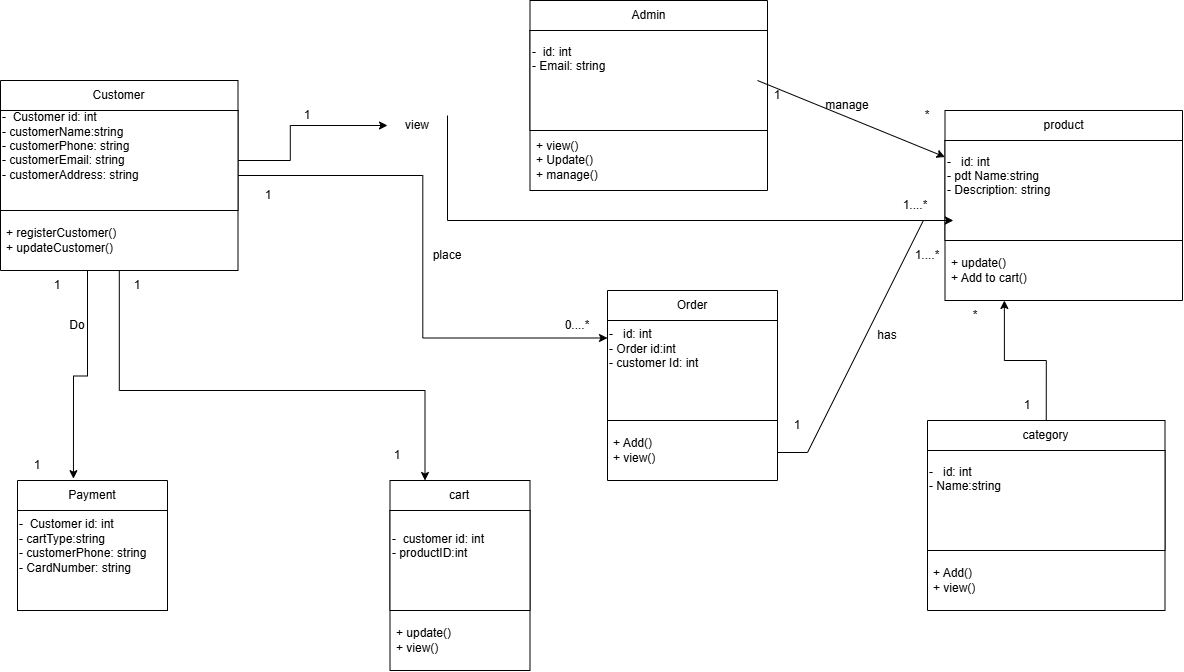

The diagram above was exported from draw.io. Its source (the exported page's mxGraphModel, read from the mxfile embedded in the PNG):
<mxGraphModel dx="1229" dy="729" grid="1" gridSize="10" guides="1" tooltips="1" connect="1" arrows="1" fold="1" page="1" pageScale="1" pageWidth="3300" pageHeight="2339" math="0" shadow="0">
  <root>
    <mxCell id="0" />
    <mxCell id="1" parent="0" />
    <mxCell id="5C4k2gCz0IHasdlz0fWT-1" edge="1" parent="1" style="edgeStyle=orthogonalEdgeStyle;rounded=0;orthogonalLoop=1;jettySize=auto;html=1;entryX=0.017;entryY=0.347;entryDx=0;entryDy=0;entryPerimeter=0;" target="9_ZszfTm0i_WU6c-Xc0o-11">
      <mxGeometry relative="1" x="0.0129" as="geometry">
        <Array as="points">
          <mxPoint x="520" y="220" />
          <mxPoint x="1021.5" y="220" />
        </Array>
        <mxPoint x="520" y="115" as="sourcePoint" />
      </mxGeometry>
    </mxCell>
    <mxCell id="5C4k2gCz0IHasdlz0fWT-52" edge="1" parent="1" source="9_ZszfTm0i_WU6c-Xc0o-1" style="edgeStyle=orthogonalEdgeStyle;rounded=0;orthogonalLoop=1;jettySize=auto;html=1;entryX=0;entryY=0.25;entryDx=0;entryDy=0;" target="9_ZszfTm0i_WU6c-Xc0o-16">
      <mxGeometry relative="1" as="geometry" />
    </mxCell>
    <mxCell id="5C4k2gCz0IHasdlz0fWT-89" edge="1" parent="1" source="9_ZszfTm0i_WU6c-Xc0o-1" style="edgeStyle=orthogonalEdgeStyle;rounded=0;orthogonalLoop=1;jettySize=auto;html=1;entryX=0.25;entryY=0;entryDx=0;entryDy=0;" target="5C4k2gCz0IHasdlz0fWT-77">
      <mxGeometry relative="1" as="geometry">
        <Array as="points">
          <mxPoint x="191.8" y="390" />
          <mxPoint x="497.5" y="390" />
        </Array>
      </mxGeometry>
    </mxCell>
    <mxCell id="9_ZszfTm0i_WU6c-Xc0o-1" parent="1" style="swimlane;fontStyle=0;childLayout=stackLayout;horizontal=1;startSize=30;horizontalStack=0;resizeParent=1;resizeParentMax=0;resizeLast=0;collapsible=1;marginBottom=0;whiteSpace=wrap;html=1;" value="Customer" vertex="1">
      <mxGeometry height="190" width="237.5" x="73" y="80" as="geometry" />
    </mxCell>
    <mxCell id="9_ZszfTm0i_WU6c-Xc0o-6" parent="9_ZszfTm0i_WU6c-Xc0o-1" style="whiteSpace=wrap;html=1;aspect=fixed;align=left;" value="&lt;div style=&quot;text-align: justify;&quot;&gt;&lt;span style=&quot;background-color: transparent; color: light-dark(rgb(0, 0, 0), rgb(255, 255, 255));&quot;&gt;-&amp;nbsp; Customer id: int&lt;/span&gt;&lt;/div&gt;&lt;div style=&quot;text-align: justify;&quot;&gt;- customerName:string&lt;/div&gt;&lt;div style=&quot;text-align: justify;&quot;&gt;- customerPhone: string&lt;/div&gt;&lt;div style=&quot;text-align: justify;&quot;&gt;&lt;div&gt;- customerEmail: string&lt;/div&gt;&lt;div&gt;&lt;div&gt;- customerAddress: string&lt;/div&gt;&lt;div&gt;&lt;br&gt;&lt;/div&gt;&lt;/div&gt;&lt;/div&gt;&lt;div style=&quot;text-align: justify;&quot;&gt;&lt;br&gt;&lt;/div&gt;" vertex="1">
      <mxGeometry height="100" width="237.5" y="30" as="geometry" />
    </mxCell>
    <mxCell id="9_ZszfTm0i_WU6c-Xc0o-4" parent="9_ZszfTm0i_WU6c-Xc0o-1" style="text;strokeColor=none;fillColor=none;align=left;verticalAlign=middle;spacingLeft=4;spacingRight=4;overflow=hidden;points=[[0,0.5],[1,0.5]];portConstraint=eastwest;rotatable=0;whiteSpace=wrap;html=1;" value="+ registerCustomer()&lt;div&gt;+ updateCustomer()&lt;/div&gt;" vertex="1">
      <mxGeometry height="60" width="237.5" y="130" as="geometry" />
    </mxCell>
    <mxCell id="5C4k2gCz0IHasdlz0fWT-97" edge="1" parent="9_ZszfTm0i_WU6c-Xc0o-1" style="edgeStyle=orthogonalEdgeStyle;rounded=0;orthogonalLoop=1;jettySize=auto;html=1;entryX=0.373;entryY=-0.014;entryDx=0;entryDy=0;entryPerimeter=0;" target="5C4k2gCz0IHasdlz0fWT-80">
      <mxGeometry relative="1" as="geometry">
        <mxPoint x="87" y="190" as="sourcePoint" />
        <mxPoint x="72" y="370" as="targetPoint" />
      </mxGeometry>
    </mxCell>
    <mxCell id="9_ZszfTm0i_WU6c-Xc0o-10" parent="1" style="swimlane;fontStyle=0;childLayout=stackLayout;horizontal=1;startSize=30;horizontalStack=0;resizeParent=1;resizeParentMax=0;resizeLast=0;collapsible=1;marginBottom=0;whiteSpace=wrap;html=1;" value="product" vertex="1">
      <mxGeometry height="190" width="237.5" x="1017.5" y="110" as="geometry" />
    </mxCell>
    <mxCell id="9_ZszfTm0i_WU6c-Xc0o-11" parent="9_ZszfTm0i_WU6c-Xc0o-10" style="whiteSpace=wrap;html=1;aspect=fixed;align=left;" value="&lt;div style=&quot;text-align: justify;&quot;&gt;&lt;span style=&quot;background-color: transparent; color: light-dark(rgb(0, 0, 0), rgb(255, 255, 255));&quot;&gt;-&amp;nbsp; &amp;nbsp;id: int&lt;/span&gt;&lt;/div&gt;&lt;div style=&quot;text-align: justify;&quot;&gt;- pdt Name:string&lt;/div&gt;&lt;div style=&quot;text-align: justify;&quot;&gt;&lt;div&gt;&lt;div&gt;- Description: string&lt;/div&gt;&lt;div&gt;&lt;br&gt;&lt;/div&gt;&lt;/div&gt;&lt;/div&gt;&lt;div style=&quot;text-align: justify;&quot;&gt;&lt;br&gt;&lt;/div&gt;" vertex="1">
      <mxGeometry height="100" width="237.5" y="30" as="geometry" />
    </mxCell>
    <mxCell id="9_ZszfTm0i_WU6c-Xc0o-12" parent="9_ZszfTm0i_WU6c-Xc0o-10" style="text;strokeColor=none;fillColor=none;align=left;verticalAlign=middle;spacingLeft=4;spacingRight=4;overflow=hidden;points=[[0,0.5],[1,0.5]];portConstraint=eastwest;rotatable=0;whiteSpace=wrap;html=1;" value="+ update()&lt;div&gt;+ Add to cart()&lt;/div&gt;" vertex="1">
      <mxGeometry height="60" width="237.5" y="130" as="geometry" />
    </mxCell>
    <mxCell id="9_ZszfTm0i_WU6c-Xc0o-16" parent="1" style="swimlane;fontStyle=0;childLayout=stackLayout;horizontal=1;startSize=30;horizontalStack=0;resizeParent=1;resizeParentMax=0;resizeLast=0;collapsible=1;marginBottom=0;whiteSpace=wrap;html=1;" value="Order" vertex="1">
      <mxGeometry height="190" width="170" x="680" y="290" as="geometry" />
    </mxCell>
    <mxCell id="9_ZszfTm0i_WU6c-Xc0o-17" parent="9_ZszfTm0i_WU6c-Xc0o-16" style="whiteSpace=wrap;html=1;aspect=fixed;align=left;" value="&lt;div style=&quot;text-align: justify;&quot;&gt;&lt;span style=&quot;background-color: transparent; color: light-dark(rgb(0, 0, 0), rgb(255, 255, 255));&quot;&gt;-&amp;nbsp; &amp;nbsp;id: int&lt;/span&gt;&lt;/div&gt;&lt;div style=&quot;text-align: justify;&quot;&gt;- Order id:int&lt;/div&gt;&lt;div style=&quot;text-align: justify;&quot;&gt;- customer Id: int&lt;/div&gt;&lt;div style=&quot;text-align: justify;&quot;&gt;&lt;div&gt;&lt;br&gt;&lt;/div&gt;&lt;div&gt;&lt;div&gt;&lt;br&gt;&lt;/div&gt;&lt;/div&gt;&lt;/div&gt;&lt;div style=&quot;text-align: justify;&quot;&gt;&lt;br&gt;&lt;/div&gt;" vertex="1">
      <mxGeometry height="100" width="170" y="30" as="geometry" />
    </mxCell>
    <mxCell id="9_ZszfTm0i_WU6c-Xc0o-18" parent="9_ZszfTm0i_WU6c-Xc0o-16" style="text;strokeColor=none;fillColor=none;align=left;verticalAlign=middle;spacingLeft=4;spacingRight=4;overflow=hidden;points=[[0,0.5],[1,0.5]];portConstraint=eastwest;rotatable=0;whiteSpace=wrap;html=1;" value="+ Add()&lt;div&gt;+ view()&lt;/div&gt;" vertex="1">
      <mxGeometry height="60" width="170" y="130" as="geometry" />
    </mxCell>
    <mxCell id="5C4k2gCz0IHasdlz0fWT-5" parent="1" style="text;html=1;whiteSpace=wrap;strokeColor=none;fillColor=none;align=center;verticalAlign=middle;rounded=0;" value="1" vertex="1">
      <mxGeometry height="30" width="60" x="350" y="100" as="geometry" />
    </mxCell>
    <mxCell id="5C4k2gCz0IHasdlz0fWT-24" parent="1" style="text;html=1;whiteSpace=wrap;strokeColor=none;fillColor=none;align=center;verticalAlign=middle;rounded=0;" value="1....*" vertex="1">
      <mxGeometry height="30" width="60" x="957.5" y="190" as="geometry" />
    </mxCell>
    <mxCell id="5C4k2gCz0IHasdlz0fWT-28" parent="1" style="text;html=1;whiteSpace=wrap;strokeColor=none;fillColor=none;align=center;verticalAlign=middle;rounded=0;" value="place" vertex="1">
      <mxGeometry height="30" width="60" x="490" y="240" as="geometry" />
    </mxCell>
    <mxCell id="5C4k2gCz0IHasdlz0fWT-29" parent="1" style="text;html=1;whiteSpace=wrap;strokeColor=none;fillColor=none;align=center;verticalAlign=middle;rounded=0;" value="1" vertex="1">
      <mxGeometry height="30" width="60" x="310.5" y="180" as="geometry" />
    </mxCell>
    <mxCell id="5C4k2gCz0IHasdlz0fWT-31" edge="1" parent="1" source="9_ZszfTm0i_WU6c-Xc0o-1" style="edgeStyle=orthogonalEdgeStyle;rounded=0;orthogonalLoop=1;jettySize=auto;html=1;" value="">
      <mxGeometry relative="1" x="-0.4057" as="geometry">
        <Array as="points">
          <mxPoint x="362.8" y="160" />
          <mxPoint x="362.8" y="125" />
        </Array>
        <mxPoint x="266" y="160" as="sourcePoint" />
        <mxPoint x="460" y="125" as="targetPoint" />
      </mxGeometry>
    </mxCell>
    <mxCell id="5C4k2gCz0IHasdlz0fWT-33" parent="1" style="text;html=1;whiteSpace=wrap;strokeColor=none;fillColor=none;align=center;verticalAlign=middle;rounded=0;" value="0....*" vertex="1">
      <mxGeometry height="30" width="60" x="620" y="310" as="geometry" />
    </mxCell>
    <mxCell id="5C4k2gCz0IHasdlz0fWT-35" parent="1" style="text;html=1;whiteSpace=wrap;strokeColor=none;fillColor=none;align=center;verticalAlign=middle;rounded=0;" value="view" vertex="1">
      <mxGeometry height="30" width="60" x="460" y="110" as="geometry" />
    </mxCell>
    <mxCell id="5C4k2gCz0IHasdlz0fWT-37" edge="1" parent="1" style="edgeStyle=entityRelationEdgeStyle;rounded=0;orthogonalLoop=1;jettySize=auto;html=1;entryX=-0.003;entryY=0.4;entryDx=0;entryDy=0;entryPerimeter=0;">
      <mxGeometry relative="1" as="geometry">
        <mxPoint x="850" y="452" as="sourcePoint" />
        <mxPoint x="1025.8874999999998" y="220" as="targetPoint" />
      </mxGeometry>
    </mxCell>
    <mxCell id="5C4k2gCz0IHasdlz0fWT-38" parent="1" style="text;html=1;whiteSpace=wrap;strokeColor=none;fillColor=none;align=center;verticalAlign=middle;rounded=0;" value="has" vertex="1">
      <mxGeometry height="30" width="60" x="930" y="320" as="geometry" />
    </mxCell>
    <mxCell id="5C4k2gCz0IHasdlz0fWT-41" parent="1" style="text;html=1;whiteSpace=wrap;strokeColor=none;fillColor=none;align=center;verticalAlign=middle;rounded=0;" value="1....*" vertex="1">
      <mxGeometry height="30" width="60" x="970" y="240" as="geometry" />
    </mxCell>
    <mxCell id="5C4k2gCz0IHasdlz0fWT-46" edge="1" parent="1" source="5C4k2gCz0IHasdlz0fWT-42" style="edgeStyle=orthogonalEdgeStyle;rounded=0;orthogonalLoop=1;jettySize=auto;html=1;exitX=0.5;exitY=0;exitDx=0;exitDy=0;entryX=0.25;entryY=1;entryDx=0;entryDy=0;" target="9_ZszfTm0i_WU6c-Xc0o-10">
      <mxGeometry relative="1" as="geometry" />
    </mxCell>
    <mxCell id="5C4k2gCz0IHasdlz0fWT-42" parent="1" style="swimlane;fontStyle=0;childLayout=stackLayout;horizontal=1;startSize=30;horizontalStack=0;resizeParent=1;resizeParentMax=0;resizeLast=0;collapsible=1;marginBottom=0;whiteSpace=wrap;html=1;" value="category" vertex="1">
      <mxGeometry height="190" width="237.5" x="1000" y="420" as="geometry" />
    </mxCell>
    <mxCell id="5C4k2gCz0IHasdlz0fWT-43" parent="5C4k2gCz0IHasdlz0fWT-42" style="whiteSpace=wrap;html=1;aspect=fixed;align=left;" value="&lt;div style=&quot;text-align: justify;&quot;&gt;&lt;span style=&quot;background-color: transparent; color: light-dark(rgb(0, 0, 0), rgb(255, 255, 255));&quot;&gt;-&amp;nbsp; &amp;nbsp;id: int&lt;/span&gt;&lt;/div&gt;&lt;div style=&quot;text-align: justify;&quot;&gt;- Name:string&lt;/div&gt;&lt;div style=&quot;text-align: justify;&quot;&gt;&lt;br&gt;&lt;/div&gt;&lt;div style=&quot;text-align: justify;&quot;&gt;&lt;div&gt;&lt;div&gt;&lt;br&gt;&lt;/div&gt;&lt;/div&gt;&lt;/div&gt;&lt;div style=&quot;text-align: justify;&quot;&gt;&lt;br&gt;&lt;/div&gt;" vertex="1">
      <mxGeometry height="100" width="237.5" y="30" as="geometry" />
    </mxCell>
    <mxCell id="5C4k2gCz0IHasdlz0fWT-44" parent="5C4k2gCz0IHasdlz0fWT-42" style="text;strokeColor=none;fillColor=none;align=left;verticalAlign=middle;spacingLeft=4;spacingRight=4;overflow=hidden;points=[[0,0.5],[1,0.5]];portConstraint=eastwest;rotatable=0;whiteSpace=wrap;html=1;" value="+ Add()&lt;div&gt;+ view()&lt;/div&gt;" vertex="1">
      <mxGeometry height="60" width="237.5" y="130" as="geometry" />
    </mxCell>
    <mxCell id="5C4k2gCz0IHasdlz0fWT-47" parent="1" style="text;html=1;whiteSpace=wrap;strokeColor=none;fillColor=none;align=center;verticalAlign=middle;rounded=0;" value="1" vertex="1">
      <mxGeometry height="30" width="60" x="1070" y="390" as="geometry" />
    </mxCell>
    <mxCell id="5C4k2gCz0IHasdlz0fWT-48" parent="1" style="text;html=1;whiteSpace=wrap;strokeColor=none;fillColor=none;align=center;verticalAlign=middle;rounded=0;" value="*" vertex="1">
      <mxGeometry height="30" width="60" x="1017.5" y="300" as="geometry" />
    </mxCell>
    <mxCell id="5C4k2gCz0IHasdlz0fWT-57" parent="1" style="text;html=1;whiteSpace=wrap;strokeColor=none;fillColor=none;align=center;verticalAlign=middle;rounded=0;" value="1" vertex="1">
      <mxGeometry height="30" width="60" x="840" y="410" as="geometry" />
    </mxCell>
    <mxCell id="5C4k2gCz0IHasdlz0fWT-58" parent="1" style="swimlane;fontStyle=0;childLayout=stackLayout;horizontal=1;startSize=30;horizontalStack=0;resizeParent=1;resizeParentMax=0;resizeLast=0;collapsible=1;marginBottom=0;whiteSpace=wrap;html=1;" value="Admin" vertex="1">
      <mxGeometry height="190" width="237.5" x="602.5" as="geometry" />
    </mxCell>
    <mxCell id="5C4k2gCz0IHasdlz0fWT-59" parent="5C4k2gCz0IHasdlz0fWT-58" style="whiteSpace=wrap;html=1;aspect=fixed;align=left;" value="&lt;div style=&quot;text-align: justify;&quot;&gt;&lt;span style=&quot;background-color: transparent; color: light-dark(rgb(0, 0, 0), rgb(255, 255, 255));&quot;&gt;-&amp;nbsp; id: int&lt;/span&gt;&lt;/div&gt;&lt;div style=&quot;text-align: justify;&quot;&gt;&lt;div&gt;- Email: string&lt;/div&gt;&lt;div&gt;&lt;div&gt;&lt;br&gt;&lt;/div&gt;&lt;div&gt;&lt;br&gt;&lt;/div&gt;&lt;/div&gt;&lt;/div&gt;&lt;div style=&quot;text-align: justify;&quot;&gt;&lt;br&gt;&lt;/div&gt;" vertex="1">
      <mxGeometry height="100" width="237.5" y="30" as="geometry" />
    </mxCell>
    <mxCell id="5C4k2gCz0IHasdlz0fWT-60" parent="5C4k2gCz0IHasdlz0fWT-58" style="text;strokeColor=none;fillColor=none;align=left;verticalAlign=middle;spacingLeft=4;spacingRight=4;overflow=hidden;points=[[0,0.5],[1,0.5]];portConstraint=eastwest;rotatable=0;whiteSpace=wrap;html=1;" value="+ view()&lt;div&gt;+ Update()&lt;/div&gt;&lt;div&gt;+ manage()&lt;/div&gt;" vertex="1">
      <mxGeometry height="60" width="237.5" y="130" as="geometry" />
    </mxCell>
    <mxCell id="5C4k2gCz0IHasdlz0fWT-64" parent="1" style="text;html=1;whiteSpace=wrap;strokeColor=none;fillColor=none;align=center;verticalAlign=middle;rounded=0;" value="1" vertex="1">
      <mxGeometry height="30" width="60" x="820" y="80" as="geometry" />
    </mxCell>
    <mxCell id="5C4k2gCz0IHasdlz0fWT-67" parent="1" style="text;html=1;whiteSpace=wrap;strokeColor=none;fillColor=none;align=center;verticalAlign=middle;rounded=0;" value="manage" vertex="1">
      <mxGeometry height="30" width="60" x="890" y="90" as="geometry" />
    </mxCell>
    <mxCell id="5C4k2gCz0IHasdlz0fWT-75" edge="1" parent="1" style="edgeStyle=none;orthogonalLoop=1;jettySize=auto;html=1;rounded=0;" target="9_ZszfTm0i_WU6c-Xc0o-10" value="">
      <mxGeometry relative="1" width="80" as="geometry">
        <Array as="points" />
        <mxPoint x="830" y="80" as="sourcePoint" />
        <mxPoint x="910" y="80" as="targetPoint" />
      </mxGeometry>
    </mxCell>
    <mxCell id="5C4k2gCz0IHasdlz0fWT-76" parent="1" style="text;html=1;whiteSpace=wrap;strokeColor=none;fillColor=none;align=center;verticalAlign=middle;rounded=0;" value="*" vertex="1">
      <mxGeometry height="30" width="60" x="970" y="100" as="geometry" />
    </mxCell>
    <mxCell id="5C4k2gCz0IHasdlz0fWT-77" parent="1" style="swimlane;fontStyle=0;childLayout=stackLayout;horizontal=1;startSize=30;horizontalStack=0;resizeParent=1;resizeParentMax=0;resizeLast=0;collapsible=1;marginBottom=0;whiteSpace=wrap;html=1;" value="cart" vertex="1">
      <mxGeometry height="190" width="140" x="462.5" y="480" as="geometry" />
    </mxCell>
    <mxCell id="5C4k2gCz0IHasdlz0fWT-78" parent="5C4k2gCz0IHasdlz0fWT-77" style="whiteSpace=wrap;html=1;aspect=fixed;align=left;" value="&lt;div style=&quot;text-align: justify;&quot;&gt;&lt;span style=&quot;background-color: transparent; color: light-dark(rgb(0, 0, 0), rgb(255, 255, 255));&quot;&gt;-&amp;nbsp; customer id: int&lt;/span&gt;&lt;/div&gt;&lt;div style=&quot;text-align: justify;&quot;&gt;- productID:int&lt;/div&gt;&lt;div style=&quot;text-align: justify;&quot;&gt;&lt;div&gt;&lt;div&gt;&lt;br&gt;&lt;/div&gt;&lt;/div&gt;&lt;/div&gt;&lt;div style=&quot;text-align: justify;&quot;&gt;&lt;br&gt;&lt;/div&gt;" vertex="1">
      <mxGeometry height="100" width="140" y="30" as="geometry" />
    </mxCell>
    <mxCell id="5C4k2gCz0IHasdlz0fWT-79" parent="5C4k2gCz0IHasdlz0fWT-77" style="text;strokeColor=none;fillColor=none;align=left;verticalAlign=middle;spacingLeft=4;spacingRight=4;overflow=hidden;points=[[0,0.5],[1,0.5]];portConstraint=eastwest;rotatable=0;whiteSpace=wrap;html=1;" value="+ update()&lt;div&gt;+ view()&lt;/div&gt;" vertex="1">
      <mxGeometry height="60" width="140" y="130" as="geometry" />
    </mxCell>
    <mxCell id="5C4k2gCz0IHasdlz0fWT-80" parent="1" style="swimlane;fontStyle=0;childLayout=stackLayout;horizontal=1;startSize=30;horizontalStack=0;resizeParent=1;resizeParentMax=0;resizeLast=0;collapsible=1;marginBottom=0;whiteSpace=wrap;html=1;" value="Payment" vertex="1">
      <mxGeometry height="130" width="150" x="90" y="480" as="geometry" />
    </mxCell>
    <mxCell id="5C4k2gCz0IHasdlz0fWT-81" parent="5C4k2gCz0IHasdlz0fWT-80" style="whiteSpace=wrap;html=1;aspect=fixed;align=left;" value="&lt;div style=&quot;text-align: justify;&quot;&gt;&lt;span style=&quot;background-color: transparent; color: light-dark(rgb(0, 0, 0), rgb(255, 255, 255));&quot;&gt;-&amp;nbsp; Customer id: int&lt;/span&gt;&lt;/div&gt;&lt;div style=&quot;text-align: justify;&quot;&gt;- cartType:string&lt;/div&gt;&lt;div style=&quot;text-align: justify;&quot;&gt;- customerPhone: string&lt;/div&gt;&lt;div style=&quot;text-align: justify;&quot;&gt;&lt;div&gt;&lt;div&gt;- CardNumber: string&lt;/div&gt;&lt;div&gt;&lt;br&gt;&lt;/div&gt;&lt;/div&gt;&lt;/div&gt;&lt;div style=&quot;text-align: justify;&quot;&gt;&lt;br&gt;&lt;/div&gt;" vertex="1">
      <mxGeometry height="100" width="150" y="30" as="geometry" />
    </mxCell>
    <mxCell id="5C4k2gCz0IHasdlz0fWT-90" parent="1" style="text;html=1;whiteSpace=wrap;strokeColor=none;fillColor=none;align=center;verticalAlign=middle;rounded=0;" value="1" vertex="1">
      <mxGeometry height="30" width="60" x="180" y="270" as="geometry" />
    </mxCell>
    <mxCell id="5C4k2gCz0IHasdlz0fWT-91" parent="1" style="text;html=1;whiteSpace=wrap;strokeColor=none;fillColor=none;align=center;verticalAlign=middle;rounded=0;" value="1" vertex="1">
      <mxGeometry height="30" width="60" x="440" y="440" as="geometry" />
    </mxCell>
    <mxCell id="5C4k2gCz0IHasdlz0fWT-95" parent="1" style="text;html=1;whiteSpace=wrap;strokeColor=none;fillColor=none;align=center;verticalAlign=middle;rounded=0;" value="Do" vertex="1">
      <mxGeometry height="30" width="60" x="120" y="310" as="geometry" />
    </mxCell>
    <mxCell id="5C4k2gCz0IHasdlz0fWT-98" parent="1" style="text;html=1;whiteSpace=wrap;strokeColor=none;fillColor=none;align=center;verticalAlign=middle;rounded=0;" value="1" vertex="1">
      <mxGeometry height="30" width="60" x="80" y="450" as="geometry" />
    </mxCell>
    <mxCell id="5C4k2gCz0IHasdlz0fWT-100" parent="1" style="text;html=1;whiteSpace=wrap;strokeColor=none;fillColor=none;align=center;verticalAlign=middle;rounded=0;" value="1" vertex="1">
      <mxGeometry height="30" width="60" x="100" y="270" as="geometry" />
    </mxCell>
  </root>
</mxGraphModel>